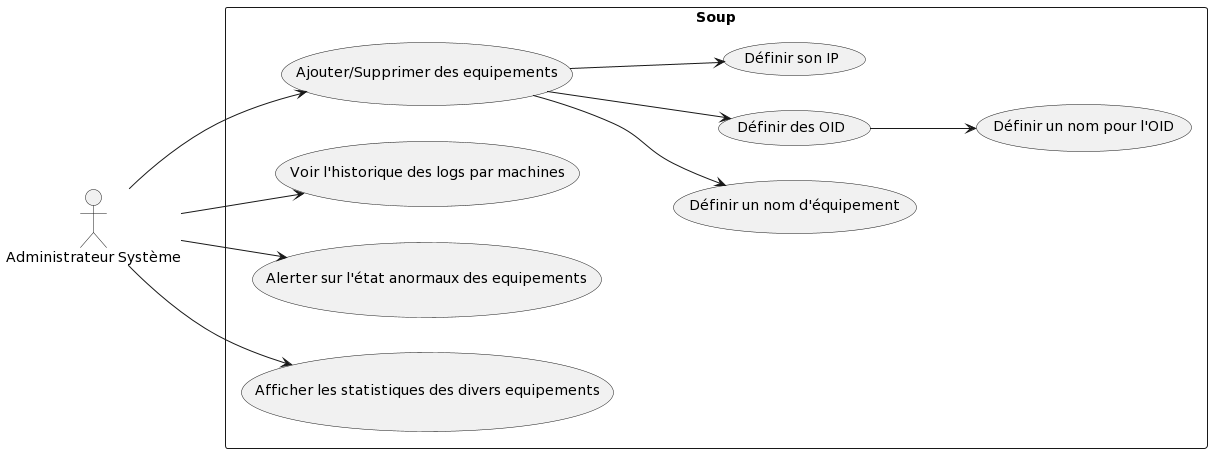

The diagram above was rendered by PlantUML. Its source (embedded in the PNG):
@startuml
left to right direction
actor "Administrateur Système" as fc
rectangle Soup  {
  usecase "Ajouter/Supprimer des equipements" as UC1
  usecase "Voir l'historique des logs par machines" as UC2
  usecase "Alerter sur l'état anormaux des equipements" as UC3
  usecase "Afficher les statistiques des divers equipements" as UC4
  usecase "Définir un nom d'équipement" as UC1_1
  usecase "Définir des OID" as UC1_2
  usecase "Définir son IP" as UC1_3
  usecase "Définir un nom pour l'OID" as UC1_2_1

}
UC1 --> UC1_1
UC1 --> UC1_2
UC1 --> UC1_3
UC1_2 --> UC1_2_1
fc --> UC1
fc --> UC2
fc --> UC3
fc --> UC4
@enduml